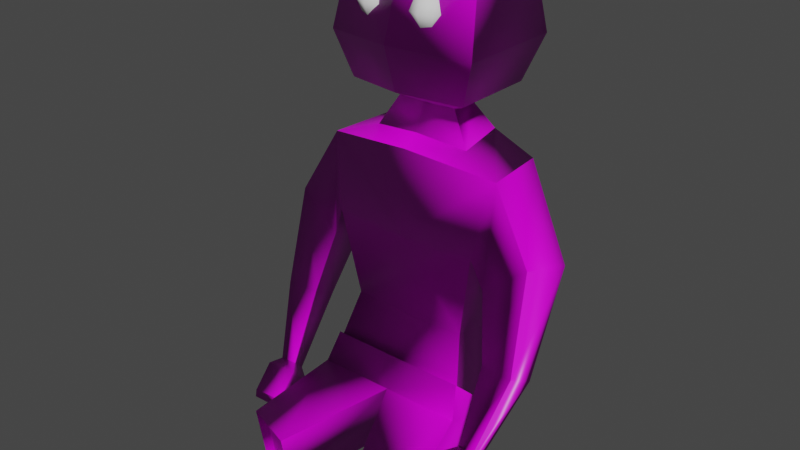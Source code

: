 # Source: LorePiece01.blend  (saved by Blender 2.91.10; exported with 4.5.12 LTS)
import bpy
from mathutils import Matrix  # noqa: F401  (used for matrix-valued properties, if any)

bpy.ops.wm.read_factory_settings(use_empty=True)
scene = bpy.context.scene
scene.name = 'Scene'

# ---- collections
col_collection = bpy.data.collections.new('Collection'); scene.collection.children.link(col_collection)

# ---- images (referenced by path relative to the original .blend; pixels are not part of the script)
import os
ASSET_DIR = os.environ.get("B2B_ASSET_DIR", "")  # directory of the original .blend (textures are referenced by path, not embedded)
HERE = os.path.dirname(os.path.abspath(__file__))  # packed textures are extracted next to this script under _unpacked/

def load_image(name, relpath, width, height, colorspace="sRGB"):
    """Load a texture the original file referenced (path relative to the .blend, or extracted next to this script)."""
    p = next((c for c in (os.path.join(HERE, relpath), os.path.join(ASSET_DIR, relpath)) if relpath and os.path.exists(c)), "")
    if p:
        img = bpy.data.images.load(p, check_existing=True)
        img.name = name
    else:  # same state as the original file: an image datablock whose file is absent (Cycles renders it pink)
        img = bpy.data.images.new(name, width, height)
        img.source = "FILE"
        img.filepath = "//" + (relpath or name)
    img.colorspace_settings.name = colorspace
    return img
img_lorepiece01normal = load_image('LorePiece01Normal', 'LorePiece01Normal.png', 1024, 1024, 'Non-Color')
img_lorepiece01ao = load_image('LorePiece01AO', 'LorePiece01AO.png', 1024, 1024, 'sRGB')

# ---- materials (node trees are filled in below, after node groups)
mat_material = bpy.data.materials.new('Material')
mat_material.alpha_threshold = 0.0
mat_material.line_color = (0.0, 0.0, 0.0, 1.0)

# ---- node groups
ng_auto_smooth = bpy.data.node_groups.new('Auto Smooth', 'GeometryNodeTree')
_s = ng_auto_smooth.interface.new_socket(name='Geometry', in_out='OUTPUT', socket_type='NodeSocketGeometry')
_s = ng_auto_smooth.interface.new_socket(name='Geometry', in_out='INPUT', socket_type='NodeSocketGeometry')
_s = ng_auto_smooth.interface.new_socket(name='Angle', in_out='INPUT', socket_type='NodeSocketFloat')
_s.subtype = 'ANGLE'
_s.min_value = 0.0
_s.max_value = 3.142
ng_auto_smooth.is_modifier = True
_N = ng_auto_smooth.nodes; _L = ng_auto_smooth.links
n0 = _N.new('NodeGroupOutput'); n0.name = 'Group Output'; n0.location = (480, -100)
n1 = _N.new('NodeGroupInput'); n1.name = 'Group Input'; n1.location = (-420, -300)
n2 = _N.new('NodeGroupInput'); n2.name = 'Group Input.001'; n2.location = (-60, -100)
n3 = _N.new('GeometryNodeSetShadeSmooth'); n3.name = 'Set Shade Smooth'; n3.location = (120, -100)
n3.domain = 'EDGE'
n4 = _N.new('GeometryNodeSetShadeSmooth'); n4.name = 'Set Shade Smooth.001'; n4.location = (300, -100)
n5 = _N.new('GeometryNodeInputMeshEdgeAngle'); n5.name = 'Edge Angle'; n5.location = (-420, -220)
n6 = _N.new('GeometryNodeInputEdgeSmooth'); n6.name = 'Is Edge Smooth'; n6.location = (-60, -160)
n7 = _N.new('GeometryNodeInputShadeSmooth'); n7.name = 'Is Face Smooth'; n7.location = (-240, -340)
n8 = _N.new('FunctionNodeBooleanMath'); n8.name = 'Boolean Math'; n8.location = (-60, -220)
n9 = _N.new('FunctionNodeCompare'); n9.name = 'Compare'; n9.location = (-240, -180)
n9.operation = 'LESS_EQUAL'
_L.new(n5.outputs[0], n9.inputs[0])
_L.new(n4.outputs[0], n0.inputs[0])
_L.new(n1.outputs[1], n9.inputs[1])
_L.new(n9.outputs[0], n8.inputs[0])
_L.new(n7.outputs[0], n8.inputs[1])
_L.new(n2.outputs[0], n3.inputs[0])
_L.new(n6.outputs[0], n3.inputs[1])
_L.new(n3.outputs[0], n4.inputs[0])
_L.new(n8.outputs[0], n3.inputs[2])
n0.is_active_output = True

# ---- material node trees
mat_material.use_nodes = True; mat_material.node_tree.nodes.clear()
_N = mat_material.node_tree.nodes; _L = mat_material.node_tree.links
n0 = _N.new('ShaderNodeOutputMaterial'); n0.name = 'Material Output'; n0.location = (398, 300)
n1 = _N.new('ShaderNodeBsdfPrincipled'); n1.name = 'Principled BSDF'; n1.location = (108, 300)
n1.distribution = 'GGX'
n1.subsurface_method = 'BURLEY'
n1.inputs[2].default_value = 0.4
n1.inputs[3].default_value = 1.45
n1.inputs[27].default_value = (0.0, 0.0, 0.0, 1.0)
n1.inputs[28].default_value = 1.0
n2 = _N.new('ShaderNodeNormalMap'); n2.name = 'Normal Map'; n2.location = (-122, -141)
n2.uv_map = 'UVMap'
n3 = _N.new('ShaderNodeTexImage'); n3.name = 'Image Texture'; n3.location = (-443, -121)
n3.image = img_lorepiece01normal
n4 = _N.new('ShaderNodeTexImage'); n4.name = 'Image Texture.001'; n4.location = (-431, 217)
n4.image = img_lorepiece01ao
_L.new(n1.outputs[0], n0.inputs[0])
_L.new(n3.outputs[0], n2.inputs[1])
_L.new(n2.outputs[0], n1.inputs[5])
_L.new(n4.outputs[0], n1.inputs[0])
n0.is_active_output = True

# ---- world
world_world = bpy.data.worlds.new('World'); scene.world = world_world
world_world.use_nodes = True; world_world.node_tree.nodes.clear()
_N = world_world.node_tree.nodes; _L = world_world.node_tree.links
n0 = _N.new('ShaderNodeOutputWorld'); n0.name = 'World Output'; n0.location = (300, 300)
n1 = _N.new('ShaderNodeBackground'); n1.name = 'Background'; n1.location = (10, 300)
n1.inputs[0].default_value = (0.05088, 0.05088, 0.05088, 1.0)
_L.new(n1.outputs[0], n0.inputs[0])
n0.is_active_output = True
world_world.color = (0.05088, 0.05088, 0.05088)
world_world.use_sun_shadow = False
world_world.sun_shadow_jitter_overblur = 0.0

# ---- meshes
me_cube = bpy.data.meshes.new('Cube')
me_cube.from_pydata([(1.05, 0.35, 1.426), (0.7876, 0.3521, -0.2607), (0.9906, -0.1968, 1.509), (0.7989, -0.3181, 0.346), (1.476, -0.1581, 1.892), (1.576, 0.3737, 1.767), (1.013, -1.278, -0.8078), (1.054, -1.351, -0.2225), (0.4546, -1.469, -0.8021), (0.4957, -1.541, -0.2168), (0.833, 0.5846, 1.749), (0.8593, -0.2316, 1.842), (0.9403, 0.6722, 2.653), (1.028, -0.09138, 2.673), (1.181, -0.07167, 0.6345), (1.148, -0.3798, 0.7945), (1.555, -0.1138, 0.6382), (1.522, -0.4134, 0.7938), (0.7012, 0.4696, 0.728), (0.6851, -0.1393, 0.8558), (1.179, -0.6303, -0.1163), (1.163, -0.7479, 0.009858), (1.365, -0.6516, -0.1112), (1.349, -0.766, 0.01149), (1.099, -0.6528, -0.2488), (1.07, -0.8714, -0.01433), (1.444, -0.6925, -0.2393), (1.415, -0.9051, -0.0113), (1.077, -0.8974, -0.4796), (1.048, -1.116, -0.2451), (1.422, -0.9371, -0.4701), (1.394, -1.15, -0.2421), (1.091, -0.964, -0.5148), (1.065, -1.158, -0.3072), (1.396, -0.9991, -0.5064), (1.371, -1.187, -0.3045), (0.5422, 0.5556, 2.911), (0.5632, 0.04968, 2.829), (0.3411, 0.4383, 3.187), (0.3446, 0.1339, 3.189), (0.8152, -0.3564, 0.3817), (0.8031, 0.3539, -0.2841), (0.8876, -0.4994, 0.04465), (0.8745, -0.145, -0.6279), (0.4938, -1.653, -0.2147), (1.085, -1.451, -0.2208), (1.042, -1.374, -0.8411), (0.4503, -1.576, -0.835), (0.6729, 0.7917, 3.374), (0.6844, -0.1898, 3.381), (0.8365, 0.9533, 3.866), (0.8511, -0.3003, 3.875), (0.743, 0.7766, 4.728), (0.7532, -0.09844, 4.735), (-1.05, 0.35, 1.426), (-0.7876, 0.3521, -0.2607), (-0.9906, -0.1968, 1.509), (-0.7989, -0.3181, 0.346), (-1.476, -0.1581, 1.892), (-1.576, 0.3737, 1.767), (-1.013, -1.278, -0.8078), (-1.054, -1.351, -0.2225), (-0.4546, -1.469, -0.8021), (-0.4957, -1.541, -0.2168), (0.0, 0.3427, -0.2563), (0.0, -0.2768, 1.832), (0.0, -0.3275, 0.3504), (0.0, 0.7137, 1.862), (0.0, -0.2271, 2.793), (0.0, 0.7481, 2.659), (-0.833, 0.5846, 1.749), (-0.8593, -0.2316, 1.842), (-0.9403, 0.6722, 2.653), (-1.028, -0.09138, 2.673), (-1.181, -0.07167, 0.6345), (-1.148, -0.3798, 0.7945), (-1.555, -0.1138, 0.6382), (-1.522, -0.4134, 0.7938), (-0.7012, 0.4696, 0.728), (-0.6851, -0.1393, 0.8558), (0.0, 0.4663, 0.7164), (0.0, -0.1427, 0.8178), (-1.179, -0.6303, -0.1163), (-1.163, -0.7479, 0.009858), (-1.365, -0.6516, -0.1112), (-1.349, -0.766, 0.01149), (-1.099, -0.6528, -0.2488), (-1.07, -0.8714, -0.01433), (-1.444, -0.6925, -0.2393), (-1.415, -0.9051, -0.0113), (-1.077, -0.8974, -0.4796), (-1.048, -1.116, -0.2451), (-1.422, -0.9371, -0.4701), (-1.394, -1.15, -0.2421), (-1.091, -0.964, -0.5148), (-1.065, -1.158, -0.3072), (-1.396, -0.9991, -0.5064), (-1.371, -1.187, -0.3045), (0.0, -0.03383, 2.903), (0.0, 0.6023, 2.915), (-0.5422, 0.5556, 2.911), (-0.5632, 0.04968, 2.829), (0.0, 0.07977, 3.201), (0.0, 0.4685, 3.187), (-0.3411, 0.4383, 3.187), (-0.3446, 0.1339, 3.189), (-0.8152, -0.3564, 0.3817), (-0.8031, 0.3539, -0.2841), (0.0, -0.5056, 0.05085), (-0.8876, -0.4994, 0.04465), (-0.8745, -0.145, -0.6279), (-0.4938, -1.653, -0.2147), (-1.085, -1.451, -0.2208), (-1.042, -1.374, -0.8411), (0.0, -0.3665, 0.3864), (0.0, -0.1512, -0.6217), (-0.4503, -1.576, -0.835), (0.0, 0.3438, -0.2794), (0.0, -0.3642, 3.421), (0.0, 0.8891, 3.376), (-0.6729, 0.7917, 3.374), (-0.6844, -0.1898, 3.381), (0.0, -0.5231, 3.927), (0.0, 1.078, 3.869), (-0.8365, 0.9533, 3.866), (-0.8511, -0.3003, 3.875), (0.0, -0.2539, 4.77), (0.0, 0.8635, 4.73), (-0.743, 0.7766, 4.728), (-0.7532, -0.09844, 4.735)], [], [(18, 10, 11, 19), (80, 67, 10, 18), (0, 5, 16, 14), (1, 3, 40, 41), (8, 6, 7, 9), (6, 8, 47, 46), (7, 6, 46, 45), (3, 66, 114, 40), (9, 7, 45, 44), (65, 11, 13, 68), (8, 9, 44, 47), (10, 67, 69, 12), (12, 69, 99, 36), (19, 11, 65, 81), (64, 1, 41, 117), (0, 2, 11, 10), (4, 5, 12, 13), (5, 0, 10, 12), (2, 4, 13, 11), (17, 15, 21, 23), (2, 0, 14, 15), (4, 2, 15, 17), (5, 4, 17, 16), (3, 19, 81, 66), (64, 80, 18, 1), (1, 18, 19, 3), (23, 21, 25, 27), (16, 17, 23, 22), (14, 16, 22, 20), (15, 14, 20, 21), (24, 26, 30, 28), (22, 23, 27, 26), (20, 22, 26, 24), (21, 20, 24, 25), (29, 28, 32, 33), (25, 24, 28, 29), (27, 25, 29, 31), (26, 27, 31, 30), (33, 32, 34, 35), (31, 29, 33, 35), (30, 31, 35, 34), (28, 30, 34, 32), (36, 99, 103, 38), (13, 12, 36, 37), (68, 13, 37, 98), (38, 103, 119, 48), (98, 37, 39, 102), (37, 36, 38, 39), (41, 40, 42, 43), (43, 42, 45, 46), (115, 43, 46, 47), (40, 114, 108, 42), (42, 108, 44, 45), (47, 44, 108, 115), (115, 117, 41, 43), (48, 119, 123, 50), (102, 39, 49, 118), (39, 38, 48, 49), (122, 51, 53, 126), (118, 49, 51, 122), (49, 48, 50, 51), (52, 127, 126, 53), (51, 50, 52, 53), (50, 123, 127, 52), (78, 79, 71, 70), (80, 78, 70, 67), (54, 74, 76, 59), (55, 107, 106, 57), (62, 63, 61, 60), (60, 113, 116, 62), (61, 112, 113, 60), (57, 106, 114, 66), (63, 111, 112, 61), (65, 68, 73, 71), (62, 116, 111, 63), (70, 72, 69, 67), (72, 100, 99, 69), (79, 81, 65, 71), (64, 117, 107, 55), (54, 70, 71, 56), (58, 73, 72, 59), (59, 72, 70, 54), (56, 71, 73, 58), (77, 85, 83, 75), (56, 75, 74, 54), (58, 77, 75, 56), (59, 76, 77, 58), (57, 66, 81, 79), (64, 55, 78, 80), (55, 57, 79, 78), (85, 89, 87, 83), (76, 84, 85, 77), (74, 82, 84, 76), (75, 83, 82, 74), (86, 90, 92, 88), (84, 88, 89, 85), (82, 86, 88, 84), (83, 87, 86, 82), (91, 95, 94, 90), (87, 91, 90, 86), (89, 93, 91, 87), (88, 92, 93, 89), (95, 97, 96, 94), (93, 97, 95, 91), (92, 96, 97, 93), (90, 94, 96, 92), (100, 104, 103, 99), (73, 101, 100, 72), (68, 98, 101, 73), (104, 120, 119, 103), (98, 102, 105, 101), (101, 105, 104, 100), (107, 110, 109, 106), (110, 113, 112, 109), (115, 116, 113, 110), (106, 109, 108, 114), (109, 112, 111, 108), (116, 115, 108, 111), (115, 110, 107, 117), (120, 124, 123, 119), (102, 118, 121, 105), (105, 121, 120, 104), (122, 126, 129, 125), (118, 122, 125, 121), (121, 125, 124, 120), (128, 129, 126, 127), (125, 129, 128, 124), (124, 128, 127, 123)])
me_cube.polygons.foreach_set('use_smooth', [True] * 128)
_k = set([(1, 3), (1, 64), (3, 66), (6, 7), (6, 8), (7, 9), (8, 9), (40, 41), (40, 114), (41, 117), (44, 45), (44, 47), (45, 46), (46, 47), (55, 57), (55, 64), (57, 66), (60, 61), (60, 62), (61, 63), (62, 63), (106, 107), (106, 114), (107, 117), (111, 112), (111, 116), (112, 113), (113, 116)])
me_cube.attributes.new('sharp_edge', 'BOOLEAN', 'EDGE').data.foreach_set('value', [ (min(e.vertices), max(e.vertices)) in _k for e in me_cube.edges])
_uv = me_cube.uv_layers.new(name='UVMap')
_uv.uv.foreach_set('vector', [0.9105, 0.8136, 0.9107, 0.9378, 0.8123, 0.9381, 0.8361, 0.8204, 0.1511, 0.1531, 0.2417, 0.2537, 0.1595, 0.3115, 0.08976, 0.2108, 0.1158, 0.3013, 0.09629, 0.374, 0.0105, 0.2742, 0.04311, 0.2435, 0.003271, 0.1305, 0.05545, 0.188, 0.05713, 0.1927, 0.0, 0.1297, 0.819, 0.2427, 0.8856, 0.2504, 0.8856, 0.3187, 0.819, 0.311, 0.9233, 0.6954, 0.9233, 0.7658, 0.9107, 0.7705, 0.9107, 0.6958, 0.9271, 0.58, 0.9271, 0.6502, 0.915, 0.6529, 0.915, 0.5785, 0.05545, 0.188, 0.1268, 0.124, 0.13, 0.1273, 0.05713, 0.1927, 0.9228, 0.7746, 0.9228, 0.8451, 0.9107, 0.8451, 0.9107, 0.7705, 0.504, 0.1827, 0.502, 0.2859, 0.4009, 0.3061, 0.3891, 0.1827, 0.3712, 0.4728, 0.3712, 0.4018, 0.3844, 0.4, 0.3844, 0.4752, 0.1595, 0.3115, 0.2417, 0.2537, 0.3056, 0.3243, 0.2221, 0.4, 0.2221, 0.4, 0.3056, 0.3243, 0.3272, 0.3477, 0.2791, 0.3913, 0.6172, 0.265, 0.502, 0.2859, 0.504, 0.1827, 0.6218, 0.1827, 0.07362, 0.06734, 0.003271, 0.1305, 0.0, 0.1297, 0.07176, 0.06529, 0.8977, 0.4154, 0.8362, 0.4394, 0.8123, 0.4058, 0.9024, 0.3654, 0.7865, 0.4788, 0.7212, 0.47, 0.7257, 0.3654, 0.8123, 0.3933, 0.09629, 0.374, 0.1158, 0.3013, 0.1595, 0.3115, 0.2221, 0.4, 0.5409, 0.3016, 0.4947, 0.3598, 0.4009, 0.3061, 0.502, 0.2859, 0.6296, 0.3654, 0.6289, 0.3205, 0.7288, 0.3224, 0.729, 0.3447, 0.8362, 0.4394, 0.8977, 0.4154, 0.9024, 0.524, 0.8608, 0.5258, 0.4947, 0.3598, 0.5409, 0.3016, 0.6289, 0.3205, 0.6296, 0.3654, 0.7212, 0.47, 0.7865, 0.4788, 0.7699, 0.612, 0.7297, 0.6169, 0.681, 0.2786, 0.6172, 0.265, 0.6218, 0.1827, 0.6806, 0.1827, 0.07362, 0.06734, 0.1511, 0.1531, 0.08976, 0.2108, 0.003271, 0.1305, 0.9107, 0.6954, 0.9105, 0.8136, 0.8361, 0.8204, 0.8225, 0.7586, 0.1106, 0.816, 0.133, 0.8156, 0.1431, 0.8314, 0.1015, 0.8322, 0.7297, 0.6169, 0.7699, 0.612, 0.7779, 0.7162, 0.7599, 0.7251, 0.1634, 0.6935, 0.1183, 0.6935, 0.1319, 0.6043, 0.1543, 0.6043, 0.8608, 0.5258, 0.9024, 0.524, 0.8904, 0.6351, 0.8706, 0.6291, 0.8617, 0.3633, 0.82, 0.3633, 0.819, 0.3273, 0.8606, 0.3273, 0.7599, 0.7251, 0.7779, 0.7162, 0.7925, 0.7237, 0.7591, 0.7403, 0.9024, 0.6847, 0.9024, 0.6625, 0.9177, 0.6536, 0.9177, 0.6949, 0.8706, 0.6291, 0.8904, 0.6351, 0.8962, 0.6492, 0.8593, 0.638, 0.8481, 0.6764, 0.885, 0.6876, 0.8803, 0.6954, 0.8476, 0.6855, 0.8593, 0.638, 0.8962, 0.6492, 0.885, 0.6876, 0.8481, 0.6764, 0.1015, 0.8322, 0.1431, 0.8314, 0.1431, 0.8674, 0.1015, 0.8681, 0.7591, 0.7403, 0.7925, 0.7237, 0.8106, 0.7598, 0.7772, 0.7764, 0.781, 0.8465, 0.8021, 0.8494, 0.8021, 0.8861, 0.7816, 0.8832, 0.7735, 0.8861, 0.7729, 0.8446, 0.781, 0.8465, 0.7816, 0.8832, 0.7772, 0.7764, 0.8106, 0.7598, 0.8123, 0.7686, 0.7827, 0.7833, 0.8606, 0.3273, 0.819, 0.3273, 0.8212, 0.3187, 0.8581, 0.3187, 0.2791, 0.3913, 0.3272, 0.3477, 0.35, 0.3724, 0.3198, 0.4, 0.2936, 0.6007, 0.3811, 0.6112, 0.3762, 0.659, 0.315, 0.6565, 0.2819, 0.7241, 0.2936, 0.6007, 0.315, 0.6565, 0.3078, 0.7241, 0.7141, 0.9072, 0.7181, 0.8663, 0.7729, 0.867, 0.7606, 0.9476, 0.3639, 0.4676, 0.3712, 0.5352, 0.3269, 0.5089, 0.3265, 0.4676, 0.3655, 0.5352, 0.3655, 0.5964, 0.3325, 0.586, 0.3265, 0.5501, 0.007596, 0.6043, 0.1183, 0.6417, 0.09122, 0.675, 0.0, 0.6755, 0.0, 0.6755, 0.09122, 0.675, 0.1183, 0.7884, 0.0482, 0.8156, 0.4587, 0.4905, 0.4582, 0.3855, 0.607, 0.3654, 0.63, 0.4364, 0.9027, 0.5698, 0.9024, 0.472, 0.9447, 0.472, 0.9453, 0.5785, 0.0, 0.8481, 0.1015, 0.8156, 0.08881, 0.9682, 0.01414, 0.9682, 0.6259, 0.7916, 0.5515, 0.7887, 0.5393, 0.6441, 0.6259, 0.6155, 0.4587, 0.4905, 0.3901, 0.4905, 0.3891, 0.3941, 0.4582, 0.3855, 0.1641, 0.5807, 0.1636, 0.5002, 0.2213, 0.5006, 0.2219, 0.6007, 0.6738, 0.8658, 0.6791, 0.9072, 0.6477, 0.9476, 0.63, 0.8652, 0.6791, 0.9072, 0.7141, 0.9072, 0.7606, 0.9476, 0.6477, 0.9476, 0.1051, 0.5021, 0.107, 0.6043, 0.001383, 0.5925, 0.0, 0.5021, 0.1621, 0.5021, 0.1636, 0.5843, 0.107, 0.6043, 0.1051, 0.5021, 0.4021, 0.6155, 0.5196, 0.6155, 0.5393, 0.6762, 0.3891, 0.6762, 0.2729, 0.8145, 0.2819, 0.9038, 0.1543, 0.9023, 0.1721, 0.8121, 0.3891, 0.6762, 0.5393, 0.6762, 0.5163, 0.7782, 0.4115, 0.7782, 0.2219, 0.6007, 0.2213, 0.5006, 0.326, 0.5003, 0.3265, 0.5893, 0.9172, 0.1246, 0.8428, 0.1177, 0.819, 0.0, 0.9173, 0.000316, 0.1511, 0.1531, 0.2143, 0.09754, 0.3074, 0.177, 0.2417, 0.2537, 0.3022, 0.1319, 0.2529, 0.05275, 0.2867, 0.02308, 0.3762, 0.1195, 0.1431, 0.003334, 0.1426, 0.0, 0.2019, 0.06107, 0.1973, 0.05905, 0.8856, 0.3187, 0.8856, 0.2504, 0.9522, 0.2427, 0.9522, 0.311, 0.915, 0.6536, 0.9024, 0.6532, 0.9024, 0.5785, 0.915, 0.5832, 0.9295, 0.07293, 0.9173, 0.07443, 0.9173, 0.0, 0.9295, 0.002696, 0.1973, 0.05905, 0.2019, 0.06107, 0.13, 0.1273, 0.1268, 0.124, 0.9228, 0.9156, 0.9107, 0.9198, 0.9107, 0.8451, 0.9228, 0.8452, 0.504, 0.1827, 0.3891, 0.1827, 0.4009, 0.05938, 0.502, 0.07958, 0.3712, 0.4775, 0.3844, 0.4752, 0.3844, 0.5504, 0.3712, 0.5485, 0.3074, 0.177, 0.3891, 0.2482, 0.3056, 0.3243, 0.2417, 0.2537, 0.3891, 0.2482, 0.3754, 0.3037, 0.3272, 0.3477, 0.3056, 0.3243, 0.6172, 0.1005, 0.6218, 0.1827, 0.504, 0.1827, 0.502, 0.07958, 0.07362, 0.06734, 0.07176, 0.06529, 0.1426, 0.0, 0.1431, 0.003334, 0.8143, 0.28, 0.819, 0.3299, 0.729, 0.2896, 0.7528, 0.2559, 0.6954, 0.67, 0.7212, 0.7554, 0.6345, 0.7833, 0.63, 0.6788, 0.3762, 0.1195, 0.3891, 0.2482, 0.3074, 0.177, 0.3022, 0.1319, 0.5409, 0.06382, 0.502, 0.07958, 0.4009, 0.05938, 0.4947, 0.005592, 0.6296, 0.0, 0.729, 0.02075, 0.7288, 0.04307, 0.6289, 0.04498, 0.7528, 0.2559, 0.7774, 0.1695, 0.819, 0.1714, 0.8143, 0.28, 0.4947, 0.005592, 0.6296, 0.0, 0.6289, 0.04498, 0.5409, 0.06382, 0.63, 0.6788, 0.6385, 0.5319, 0.6788, 0.5368, 0.6954, 0.67, 0.681, 0.08683, 0.6806, 0.1827, 0.6218, 0.1827, 0.6172, 0.1005, 0.07362, 0.06734, 0.1431, 0.003334, 0.2143, 0.09754, 0.1511, 0.1531, 0.9173, 0.2427, 0.8291, 0.1795, 0.8428, 0.1177, 0.9172, 0.1246, 0.134, 0.8685, 0.1431, 0.8847, 0.1015, 0.884, 0.1116, 0.8681, 0.6385, 0.5319, 0.6688, 0.4236, 0.6868, 0.4326, 0.6788, 0.5368, 0.1183, 0.7826, 0.1274, 0.6935, 0.1498, 0.6935, 0.1634, 0.7826, 0.7774, 0.1695, 0.7872, 0.06627, 0.807, 0.06024, 0.819, 0.1714, 0.8617, 0.3633, 0.8627, 0.3273, 0.9043, 0.3273, 0.9033, 0.3633, 0.6688, 0.4236, 0.6679, 0.4085, 0.7013, 0.4251, 0.6868, 0.4326, 0.3865, 0.5817, 0.3712, 0.5918, 0.3712, 0.5504, 0.3865, 0.5594, 0.7872, 0.06627, 0.776, 0.05736, 0.8128, 0.04616, 0.807, 0.06024, 0.7648, 0.01902, 0.7642, 0.009916, 0.7969, 0.0, 0.8016, 0.007816, 0.776, 0.05736, 0.7648, 0.01902, 0.8016, 0.007816, 0.8128, 0.04616, 0.1431, 0.8847, 0.1431, 0.9206, 0.1015, 0.9199, 0.1015, 0.884, 0.6679, 0.4085, 0.686, 0.3723, 0.7194, 0.389, 0.7013, 0.4251, 0.781, 0.9256, 0.7816, 0.8889, 0.8021, 0.8861, 0.8021, 0.9227, 0.7735, 0.8861, 0.7816, 0.8889, 0.781, 0.9256, 0.7729, 0.9276, 0.686, 0.3723, 0.6916, 0.3654, 0.7212, 0.3802, 0.7194, 0.389, 0.8627, 0.3273, 0.8652, 0.3187, 0.9021, 0.3187, 0.9043, 0.3273, 0.3754, 0.3037, 0.3804, 0.3449, 0.35, 0.3724, 0.3272, 0.3477, 0.2936, 0.8474, 0.315, 0.7917, 0.3762, 0.7892, 0.3811, 0.8369, 0.2819, 0.7241, 0.3078, 0.7241, 0.315, 0.7917, 0.2936, 0.8474, 0.7151, 0.8253, 0.7626, 0.7861, 0.7729, 0.867, 0.7181, 0.8663, 0.3639, 0.4676, 0.3265, 0.4676, 0.3269, 0.4262, 0.3712, 0.4, 0.812, 0.8446, 0.7729, 0.8297, 0.7789, 0.7937, 0.812, 0.7833, 0.1712, 0.8121, 0.1636, 0.7408, 0.2548, 0.7413, 0.2819, 0.7746, 0.1636, 0.7408, 0.2118, 0.6007, 0.2819, 0.6279, 0.2548, 0.7413, 0.4587, 0.4905, 0.63, 0.5445, 0.607, 0.6155, 0.4582, 0.5954, 0.9027, 0.3741, 0.9453, 0.3654, 0.9447, 0.472, 0.9024, 0.472, 0.3834, 0.8799, 0.3692, 1.0, 0.2946, 1.0, 0.2819, 0.8474, 0.6259, 0.7916, 0.6259, 0.9676, 0.5393, 0.9391, 0.5515, 0.7945, 0.4587, 0.4905, 0.4582, 0.5954, 0.3891, 0.5869, 0.3901, 0.4905, 0.1641, 0.4192, 0.2219, 0.4, 0.2213, 0.5006, 0.1636, 0.5002, 0.6738, 0.8658, 0.63, 0.8652, 0.6498, 0.7833, 0.6801, 0.8245, 0.6801, 0.8245, 0.6498, 0.7833, 0.7626, 0.7861, 0.7151, 0.8253, 0.1051, 0.5021, 0.0, 0.5021, 0.001383, 0.4117, 0.107, 0.4, 0.1621, 0.5021, 0.1051, 0.5021, 0.107, 0.4, 0.1636, 0.42, 0.5264, 0.7782, 0.5393, 0.8389, 0.3891, 0.8389, 0.4088, 0.7782, 0.2707, 0.9929, 0.1699, 0.9929, 0.1543, 0.9023, 0.2819, 0.9038, 0.5393, 0.8389, 0.5169, 0.9409, 0.4121, 0.9409, 0.3891, 0.8389, 0.2219, 0.4, 0.3265, 0.4109, 0.326, 0.5003, 0.2213, 0.5006])
me_cube.materials.append(mat_material)
me_cube.use_remesh_preserve_volume = False
me_cube.use_remesh_preserve_attributes = False
me_cube.use_mirror_x = True
me_cube.use_mirror_vertex_groups = False
me_cube.update()
me_sphere = bpy.data.meshes.new('Sphere')
me_sphere.from_pydata([(0.0, 0.7071, 0.7071), (0.0, 1.0, -4.371e-08), (0.0, 0.7071, -0.7071), (0.5, 0.5, 0.7071), (0.7071, 0.7071, -4.371e-08), (0.5, 0.5, -0.7071), (0.7071, -8.521e-08, 0.7071), (1.0, -5.541e-08, -4.371e-08), (0.7071, -8.521e-08, -0.7071), (0.5, -0.5, 0.7071), (0.7071, -0.7071, -4.371e-08), (0.5, -0.5, -0.7071), (0.0, -8.742e-08, -1.0), (3.201e-08, -0.7071, 0.7071), (2.213e-09, -1.0, -4.371e-08), (3.201e-08, -0.7071, -0.7071), (-6.182e-08, -1.492e-07, 1.0), (-0.5, -0.5, 0.7071), (-0.7071, -0.7071, -4.371e-08), (-0.5, -0.5, -0.7071), (-0.7071, -8.521e-08, 0.7071), (-1.0, -5.541e-08, -4.371e-08), (-0.7071, -8.521e-08, -0.7071), (-0.5, 0.5, 0.7071), (-0.7071, 0.7071, -4.371e-08), (-0.5, 0.5, -0.7071)], [], [(12, 2, 5), (1, 0, 3, 4), (2, 1, 4, 5), (0, 16, 3), (12, 5, 8), (4, 3, 6, 7), (5, 4, 7, 8), (3, 16, 6), (12, 8, 11), (7, 6, 9, 10), (8, 7, 10, 11), (6, 16, 9), (12, 11, 15), (10, 9, 13, 14), (11, 10, 14, 15), (9, 16, 13), (13, 16, 17), (12, 15, 19), (14, 13, 17, 18), (15, 14, 18, 19), (19, 18, 21, 22), (17, 16, 20), (12, 19, 22), (18, 17, 20, 21), (22, 21, 24, 25), (20, 16, 23), (12, 22, 25), (21, 20, 23, 24), (25, 24, 1, 2), (23, 16, 0), (12, 25, 2), (24, 23, 0, 1)])
me_sphere.polygons.foreach_set('use_smooth', [True] * 32)
_uv = me_sphere.uv_layers.new(name='UVMap')
_uv.uv.foreach_set('vector', [0.5, 0.0, 0.5, 0.1464, 0.75, 0.1464, 0.5, 0.5, 0.5, 0.8536, 0.75, 0.8536, 0.8536, 0.5, 0.5, 0.1464, 0.5, 0.5, 0.8536, 0.5, 0.75, 0.1464, 0.5, 0.8536, 0.5, 1.0, 0.75, 0.8536, 0.5, 0.0, 0.75, 0.1464, 0.8536, 0.1464, 0.8536, 0.5, 0.75, 0.8536, 0.8536, 0.8536, 1.0, 0.5, 0.75, 0.1464, 0.8536, 0.5, 1.0, 0.5, 0.8536, 0.1464, 0.75, 0.8536, 0.5, 1.0, 0.8536, 0.8536, 0.5, 0.0, 0.8536, 0.1464, 0.75, 0.1464, 1.0, 0.5, 0.8536, 0.8536, 0.75, 0.8536, 0.8536, 0.5, 0.8536, 0.1464, 1.0, 0.5, 0.8536, 0.5, 0.75, 0.1464, 0.8536, 0.8536, 0.5, 1.0, 0.75, 0.8536, 0.5, 0.0, 0.75, 0.1464, 0.5, 0.1464, 0.8536, 0.5, 0.75, 0.8536, 0.5, 0.8536, 0.5, 0.5, 0.75, 0.1464, 0.8536, 0.5, 0.5, 0.5, 0.5, 0.1464, 0.75, 0.8536, 0.5, 1.0, 0.5, 0.8536, 0.5, 0.8536, 0.5, 1.0, 0.25, 0.8536, 0.5, 0.0, 0.5, 0.1464, 0.25, 0.1464, 0.5, 0.5, 0.5, 0.8536, 0.25, 0.8536, 0.1464, 0.5, 0.5, 0.1464, 0.5, 0.5, 0.1464, 0.5, 0.25, 0.1464, 0.25, 0.1464, 0.1464, 0.5, 0.0, 0.5, 0.1464, 0.1464, 0.25, 0.8536, 0.5, 1.0, 0.1464, 0.8536, 0.5, 0.0, 0.25, 0.1464, 0.1464, 0.1464, 0.1464, 0.5, 0.25, 0.8536, 0.1464, 0.8536, 0.0, 0.5, 0.1464, 0.1464, 0.0, 0.5, 0.1464, 0.5, 0.25, 0.1464, 0.1464, 0.8536, 0.5, 1.0, 0.25, 0.8536, 0.5, 0.0, 0.1464, 0.1464, 0.25, 0.1464, 0.0, 0.5, 0.1464, 0.8536, 0.25, 0.8536, 0.1464, 0.5, 0.25, 0.1464, 0.1464, 0.5, 0.5, 0.5, 0.5, 0.1464, 0.25, 0.8536, 0.5, 1.0, 0.5, 0.8536, 0.5, 0.0, 0.25, 0.1464, 0.5, 0.1464, 0.1464, 0.5, 0.25, 0.8536, 0.5, 0.8536, 0.5, 0.5])
me_sphere.use_remesh_fix_poles = True
me_sphere.use_remesh_preserve_attributes = False
me_sphere.use_mirror_vertex_groups = False
me_sphere.update()
me_sphere_001 = bpy.data.meshes.new('Sphere.001')
me_sphere_001.from_pydata([(0.0, 0.7071, 0.7071), (0.0, 1.0, -4.371e-08), (0.0, 0.7071, -0.7071), (0.5, 0.5, 0.7071), (0.7071, 0.7071, -4.371e-08), (0.5, 0.5, -0.7071), (0.7071, -8.521e-08, 0.7071), (1.0, -5.541e-08, -4.371e-08), (0.7071, -8.521e-08, -0.7071), (0.5, -0.5, 0.7071), (0.7071, -0.7071, -4.371e-08), (0.5, -0.5, -0.7071), (0.0, -8.742e-08, -1.0), (3.201e-08, -0.7071, 0.7071), (2.213e-09, -1.0, -4.371e-08), (3.201e-08, -0.7071, -0.7071), (-6.182e-08, -1.492e-07, 1.0), (-0.5, -0.5, 0.7071), (-0.7071, -0.7071, -4.371e-08), (-0.5, -0.5, -0.7071), (-0.7071, -8.521e-08, 0.7071), (-1.0, -5.541e-08, -4.371e-08), (-0.7071, -8.521e-08, -0.7071), (-0.5, 0.5, 0.7071), (-0.7071, 0.7071, -4.371e-08), (-0.5, 0.5, -0.7071)], [], [(12, 2, 5), (1, 0, 3, 4), (2, 1, 4, 5), (0, 16, 3), (12, 5, 8), (4, 3, 6, 7), (5, 4, 7, 8), (3, 16, 6), (12, 8, 11), (7, 6, 9, 10), (8, 7, 10, 11), (6, 16, 9), (12, 11, 15), (10, 9, 13, 14), (11, 10, 14, 15), (9, 16, 13), (13, 16, 17), (12, 15, 19), (14, 13, 17, 18), (15, 14, 18, 19), (19, 18, 21, 22), (17, 16, 20), (12, 19, 22), (18, 17, 20, 21), (22, 21, 24, 25), (20, 16, 23), (12, 22, 25), (21, 20, 23, 24), (25, 24, 1, 2), (23, 16, 0), (12, 25, 2), (24, 23, 0, 1)])
me_sphere_001.polygons.foreach_set('use_smooth', [True] * 32)
_uv = me_sphere_001.uv_layers.new(name='UVMap')
_uv.uv.foreach_set('vector', [0.5, 0.0, 0.5, 0.1464, 0.75, 0.1464, 0.5, 0.5, 0.5, 0.8536, 0.75, 0.8536, 0.8536, 0.5, 0.5, 0.1464, 0.5, 0.5, 0.8536, 0.5, 0.75, 0.1464, 0.5, 0.8536, 0.5, 1.0, 0.75, 0.8536, 0.5, 0.0, 0.75, 0.1464, 0.8536, 0.1464, 0.8536, 0.5, 0.75, 0.8536, 0.8536, 0.8536, 1.0, 0.5, 0.75, 0.1464, 0.8536, 0.5, 1.0, 0.5, 0.8536, 0.1464, 0.75, 0.8536, 0.5, 1.0, 0.8536, 0.8536, 0.5, 0.0, 0.8536, 0.1464, 0.75, 0.1464, 1.0, 0.5, 0.8536, 0.8536, 0.75, 0.8536, 0.8536, 0.5, 0.8536, 0.1464, 1.0, 0.5, 0.8536, 0.5, 0.75, 0.1464, 0.8536, 0.8536, 0.5, 1.0, 0.75, 0.8536, 0.5, 0.0, 0.75, 0.1464, 0.5, 0.1464, 0.8536, 0.5, 0.75, 0.8536, 0.5, 0.8536, 0.5, 0.5, 0.75, 0.1464, 0.8536, 0.5, 0.5, 0.5, 0.5, 0.1464, 0.75, 0.8536, 0.5, 1.0, 0.5, 0.8536, 0.5, 0.8536, 0.5, 1.0, 0.25, 0.8536, 0.5, 0.0, 0.5, 0.1464, 0.25, 0.1464, 0.5, 0.5, 0.5, 0.8536, 0.25, 0.8536, 0.1464, 0.5, 0.5, 0.1464, 0.5, 0.5, 0.1464, 0.5, 0.25, 0.1464, 0.25, 0.1464, 0.1464, 0.5, 0.0, 0.5, 0.1464, 0.1464, 0.25, 0.8536, 0.5, 1.0, 0.1464, 0.8536, 0.5, 0.0, 0.25, 0.1464, 0.1464, 0.1464, 0.1464, 0.5, 0.25, 0.8536, 0.1464, 0.8536, 0.0, 0.5, 0.1464, 0.1464, 0.0, 0.5, 0.1464, 0.5, 0.25, 0.1464, 0.1464, 0.8536, 0.5, 1.0, 0.25, 0.8536, 0.5, 0.0, 0.1464, 0.1464, 0.25, 0.1464, 0.0, 0.5, 0.1464, 0.8536, 0.25, 0.8536, 0.1464, 0.5, 0.25, 0.1464, 0.1464, 0.5, 0.5, 0.5, 0.5, 0.1464, 0.25, 0.8536, 0.5, 1.0, 0.5, 0.8536, 0.5, 0.0, 0.25, 0.1464, 0.5, 0.1464, 0.1464, 0.5, 0.25, 0.8536, 0.5, 0.8536, 0.5, 0.5])
me_sphere_001.use_remesh_fix_poles = True
me_sphere_001.use_remesh_preserve_attributes = False
me_sphere_001.use_mirror_vertex_groups = False
me_sphere_001.update()

# ---- objects
ob_cube = bpy.data.objects.new('Cube', me_cube)
ob_sphere = bpy.data.objects.new('Sphere', me_sphere)
ob_sphere_001 = bpy.data.objects.new('Sphere.001', me_sphere_001)

# ---- transforms, parenting, visibility, modifiers, constraints
ob_cube.location = (0.0, 0.0, 0.0)
ob_cube.lock_rotations_4d = False
ob_cube.empty_display_type = 'ARROWS'
ob_cube.lineart.crease_threshold = 0.0
ob_cube.use_mesh_mirror_x = True
_m = ob_cube.modifiers.new('Multires', 'MULTIRES')
_m.uv_smooth = 'PRESERVE_CORNERS'
_m.sculpt_levels = 4
_m.render_levels = 4
_m = ob_cube.modifiers.new('Auto Smooth', 'NODES')
_m.node_group = ng_auto_smooth
_gi = [s.identifier for s in ng_auto_smooth.interface.items_tree if s.item_type == 'SOCKET' and s.in_out == 'INPUT']
_m[_gi[1]] = 3.142  # Angle
ob_sphere.location = (0.3194, -0.2426, 4.257)
ob_sphere.scale = (0.1946, 0.1946, 0.1946)
ob_sphere.lineart.crease_threshold = 0.0
ob_sphere_001.location = (-0.3194, -0.2426, 4.257)
ob_sphere_001.scale = (0.1946, 0.1946, 0.1946)
ob_sphere_001.lineart.crease_threshold = 0.0

# ---- collection membership
col_collection.objects.link(ob_cube)
col_collection.objects.link(ob_sphere)
col_collection.objects.link(ob_sphere_001)

# ---- scene / render settings (as saved in the file)
scene.frame_start = 1; scene.frame_end = 250; scene.frame_set(1)
scene.render.engine = 'CYCLES'
scene.cycles.preview_pause = True
scene.cycles.use_denoising = False
scene.cycles.samples = 128
scene.cycles.sampling_pattern = 'TABULATED_SOBOL'
scene.cycles.use_adaptive_sampling = False
scene.cycles.use_light_tree = False
scene.cycles.bake_type = 'AO'
scene.view_settings.view_transform = 'Filmic'
bpy.context.view_layer.update()

# ---- added for rendering (the .blend has no active camera and no usable light): camera, sun
cam_auto = bpy.data.cameras.new('AutoCamera')
cam_auto.lens = 50.0
cam_auto.sensor_width = 36.0
cam_auto.clip_end = 1000.0
ob_auto_camera = bpy.data.objects.new('AutoCamera', cam_auto)
scene.collection.objects.link(ob_auto_camera)
ob_auto_camera.location = (6.46895, -8.05028, 7.13987)
ob_auto_camera.rotation_euler = (1.09748, -7.21219e-08, 0.694738)
scene.camera = ob_auto_camera
light_auto_sun = bpy.data.lights.new('AutoSun', 'SUN')
light_auto_sun.energy = 3.0
light_auto_sun.angle = 0.0523599
ob_auto_sun = bpy.data.objects.new('AutoSun', light_auto_sun)
scene.collection.objects.link(ob_auto_sun)
ob_auto_sun.rotation_euler = (0.872665, 0.174533, 0.523599)
bpy.context.view_layer.update()
